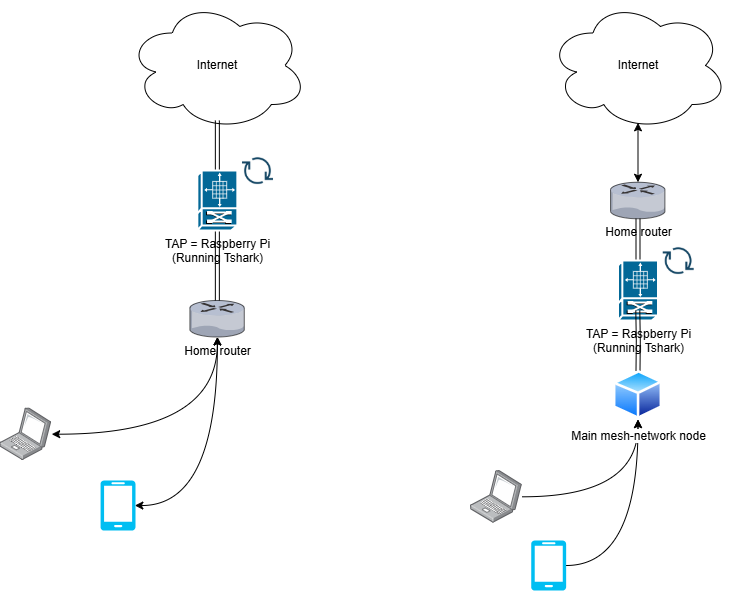

The diagram above was exported from draw.io. Its source (the exported page's mxGraphModel, read from the mxfile embedded in the PNG):
<mxGraphModel dx="872" dy="1638" grid="1" gridSize="10" guides="1" tooltips="1" connect="1" arrows="1" fold="1" page="1" pageScale="1" pageWidth="827" pageHeight="1169" background="#ffffff" math="0" shadow="0">
  <root>
    <mxCell id="0" />
    <mxCell id="1" parent="0" />
    <mxCell id="K6Pyr4SFYFlHtut3ddDA-1" value="Home router" style="verticalLabelPosition=bottom;sketch=0;aspect=fixed;html=1;verticalAlign=top;strokeColor=none;align=center;outlineConnect=0;shape=mxgraph.citrix.router;" parent="1" vertex="1">
      <mxGeometry x="379.35" y="120" width="55" height="36.5" as="geometry" />
    </mxCell>
    <mxCell id="K6Pyr4SFYFlHtut3ddDA-3" value="" style="verticalLabelPosition=bottom;html=1;verticalAlign=top;align=center;strokeColor=none;fillColor=#00BEF2;shape=mxgraph.azure.mobile;pointerEvents=1;" parent="1" vertex="1">
      <mxGeometry x="290" y="300" width="35" height="50" as="geometry" />
    </mxCell>
    <mxCell id="K6Pyr4SFYFlHtut3ddDA-7" style="edgeStyle=orthogonalEdgeStyle;rounded=0;orthogonalLoop=1;jettySize=auto;html=1;endArrow=classic;endFill=1;curved=1;startArrow=classic;startFill=1;" parent="1" source="K6Pyr4SFYFlHtut3ddDA-4" target="K6Pyr4SFYFlHtut3ddDA-1" edge="1">
      <mxGeometry relative="1" as="geometry" />
    </mxCell>
    <mxCell id="K6Pyr4SFYFlHtut3ddDA-4" value="" style="image;points=[];aspect=fixed;html=1;align=center;shadow=0;dashed=0;image=img/lib/allied_telesis/computer_and_terminals/Laptop.svg;" parent="1" vertex="1">
      <mxGeometry x="189.35" y="227.4" width="51.86" height="52.6" as="geometry" />
    </mxCell>
    <mxCell id="K6Pyr4SFYFlHtut3ddDA-9" style="edgeStyle=orthogonalEdgeStyle;rounded=0;orthogonalLoop=1;jettySize=auto;html=1;endArrow=classic;endFill=1;curved=1;startArrow=classic;startFill=1;exitX=1;exitY=0.5;exitDx=0;exitDy=0;exitPerimeter=0;" parent="1" target="K6Pyr4SFYFlHtut3ddDA-1" edge="1">
      <mxGeometry relative="1" as="geometry">
        <mxPoint x="324.35" y="325" as="sourcePoint" />
        <mxPoint x="520.35" y="204.95" as="targetPoint" />
      </mxGeometry>
    </mxCell>
    <mxCell id="WwsZdTVqHZh9wnNg2Ymx-12" value="Internet" style="ellipse;shape=cloud;whiteSpace=wrap;html=1;" parent="1" vertex="1">
      <mxGeometry x="316.85" y="-180" width="180" height="130" as="geometry" />
    </mxCell>
    <mxCell id="WwsZdTVqHZh9wnNg2Ymx-14" value="" style="shape=image;html=1;verticalAlign=top;verticalLabelPosition=bottom;labelBackgroundColor=#ffffff;imageAspect=0;aspect=fixed;image=https://cdn4.iconfinder.com/data/icons/evil-icons-user-interface/64/download-128.png;align=center;" parent="1" vertex="1">
      <mxGeometry x="426.85" y="-30.000000000000014" width="41.3" height="41.3" as="geometry" />
    </mxCell>
    <mxCell id="WwsZdTVqHZh9wnNg2Ymx-15" style="edgeStyle=orthogonalEdgeStyle;rounded=0;orthogonalLoop=1;jettySize=auto;html=1;entryX=0.5;entryY=0.923;entryDx=0;entryDy=0;entryPerimeter=0;shape=link;" parent="1" source="K6Pyr4SFYFlHtut3ddDA-2" target="WwsZdTVqHZh9wnNg2Ymx-12" edge="1">
      <mxGeometry relative="1" as="geometry" />
    </mxCell>
    <mxCell id="WwsZdTVqHZh9wnNg2Ymx-16" value="" style="edgeStyle=orthogonalEdgeStyle;rounded=0;orthogonalLoop=1;jettySize=auto;html=1;entryX=0.5;entryY=0.923;entryDx=0;entryDy=0;entryPerimeter=0;shape=link;" parent="1" source="K6Pyr4SFYFlHtut3ddDA-1" target="K6Pyr4SFYFlHtut3ddDA-2" edge="1">
      <mxGeometry relative="1" as="geometry">
        <mxPoint x="407" y="120" as="sourcePoint" />
        <mxPoint x="407" y="20" as="targetPoint" />
      </mxGeometry>
    </mxCell>
    <mxCell id="K6Pyr4SFYFlHtut3ddDA-2" value="TAP = Raspberry Pi&lt;div&gt;(Running Tshark&lt;span style=&quot;background-color: transparent; color: light-dark(rgb(0, 0, 0), rgb(255, 255, 255));&quot;&gt;)&lt;/span&gt;&lt;/div&gt;" style="shape=mxgraph.cisco.misc.pxf;html=1;pointerEvents=1;dashed=0;fillColor=#036897;strokeColor=#ffffff;strokeWidth=2;verticalLabelPosition=bottom;verticalAlign=top;align=center;outlineConnect=0;direction=west;" parent="1" vertex="1">
      <mxGeometry x="386.85" y="-10" width="40" height="60" as="geometry" />
    </mxCell>
    <mxCell id="WwsZdTVqHZh9wnNg2Ymx-17" value="Home router" style="verticalLabelPosition=bottom;sketch=0;aspect=fixed;html=1;verticalAlign=top;strokeColor=none;align=center;outlineConnect=0;shape=mxgraph.citrix.router;" parent="1" vertex="1">
      <mxGeometry x="800" y="1.75" width="55" height="36.5" as="geometry" />
    </mxCell>
    <mxCell id="WwsZdTVqHZh9wnNg2Ymx-32" style="edgeStyle=orthogonalEdgeStyle;rounded=0;orthogonalLoop=1;jettySize=auto;html=1;entryX=0.5;entryY=1;entryDx=0;entryDy=0;curved=1;" parent="1" source="WwsZdTVqHZh9wnNg2Ymx-18" target="WwsZdTVqHZh9wnNg2Ymx-28" edge="1">
      <mxGeometry relative="1" as="geometry" />
    </mxCell>
    <mxCell id="WwsZdTVqHZh9wnNg2Ymx-18" value="" style="verticalLabelPosition=bottom;html=1;verticalAlign=top;align=center;strokeColor=none;fillColor=#00BEF2;shape=mxgraph.azure.mobile;pointerEvents=1;" parent="1" vertex="1">
      <mxGeometry x="720.65" y="360" width="35" height="50" as="geometry" />
    </mxCell>
    <mxCell id="WwsZdTVqHZh9wnNg2Ymx-31" style="edgeStyle=orthogonalEdgeStyle;rounded=0;orthogonalLoop=1;jettySize=auto;html=1;entryX=0.5;entryY=1;entryDx=0;entryDy=0;curved=1;" parent="1" source="WwsZdTVqHZh9wnNg2Ymx-20" target="WwsZdTVqHZh9wnNg2Ymx-28" edge="1">
      <mxGeometry relative="1" as="geometry" />
    </mxCell>
    <mxCell id="WwsZdTVqHZh9wnNg2Ymx-20" value="" style="image;points=[];aspect=fixed;html=1;align=center;shadow=0;dashed=0;image=img/lib/allied_telesis/computer_and_terminals/Laptop.svg;" parent="1" vertex="1">
      <mxGeometry x="660" y="290" width="51.86" height="52.6" as="geometry" />
    </mxCell>
    <mxCell id="WwsZdTVqHZh9wnNg2Ymx-22" value="Internet" style="ellipse;shape=cloud;whiteSpace=wrap;html=1;" parent="1" vertex="1">
      <mxGeometry x="737.5" y="-180" width="180" height="130" as="geometry" />
    </mxCell>
    <mxCell id="WwsZdTVqHZh9wnNg2Ymx-23" value="" style="shape=image;html=1;verticalAlign=top;verticalLabelPosition=bottom;labelBackgroundColor=#ffffff;imageAspect=0;aspect=fixed;image=https://cdn4.iconfinder.com/data/icons/evil-icons-user-interface/64/download-128.png;align=center;" parent="1" vertex="1">
      <mxGeometry x="847.5" y="59.999999999999986" width="41.3" height="41.3" as="geometry" />
    </mxCell>
    <mxCell id="WwsZdTVqHZh9wnNg2Ymx-25" value="" style="edgeStyle=orthogonalEdgeStyle;rounded=0;orthogonalLoop=1;jettySize=auto;html=1;entryX=0.5;entryY=0.923;entryDx=0;entryDy=0;entryPerimeter=0;shape=link;" parent="1" source="WwsZdTVqHZh9wnNg2Ymx-17" target="WwsZdTVqHZh9wnNg2Ymx-26" edge="1">
      <mxGeometry relative="1" as="geometry">
        <mxPoint x="827.65" y="120" as="sourcePoint" />
        <mxPoint x="827.65" y="20" as="targetPoint" />
      </mxGeometry>
    </mxCell>
    <mxCell id="WwsZdTVqHZh9wnNg2Ymx-26" value="TAP = Raspberry Pi&lt;div&gt;(Running Tshark&lt;span style=&quot;background-color: transparent; color: light-dark(rgb(0, 0, 0), rgb(255, 255, 255));&quot;&gt;)&lt;/span&gt;&lt;/div&gt;" style="shape=mxgraph.cisco.misc.pxf;html=1;pointerEvents=1;dashed=0;fillColor=#036897;strokeColor=#ffffff;strokeWidth=2;verticalLabelPosition=bottom;verticalAlign=top;align=center;outlineConnect=0;direction=west;" parent="1" vertex="1">
      <mxGeometry x="807.5" y="80" width="40" height="60" as="geometry" />
    </mxCell>
    <mxCell id="WwsZdTVqHZh9wnNg2Ymx-27" value="" style="edgeStyle=orthogonalEdgeStyle;rounded=0;orthogonalLoop=1;jettySize=auto;html=1;shape=link;" parent="1" target="WwsZdTVqHZh9wnNg2Ymx-28" edge="1">
      <mxGeometry relative="1" as="geometry">
        <mxPoint x="827.3" y="130" as="sourcePoint" />
        <mxPoint x="827.3" y="167" as="targetPoint" />
      </mxGeometry>
    </mxCell>
    <mxCell id="WwsZdTVqHZh9wnNg2Ymx-28" value="&lt;span&gt;Main mesh-network node&lt;/span&gt;" style="image;aspect=fixed;perimeter=ellipsePerimeter;html=1;align=center;shadow=0;dashed=0;spacingTop=3;image=img/lib/active_directory/generic_node.svg;" parent="1" vertex="1">
      <mxGeometry x="802.5" y="190" width="50" height="49" as="geometry" />
    </mxCell>
    <mxCell id="WwsZdTVqHZh9wnNg2Ymx-30" style="edgeStyle=orthogonalEdgeStyle;rounded=0;orthogonalLoop=1;jettySize=auto;html=1;entryX=0.5;entryY=0.941;entryDx=0;entryDy=0;entryPerimeter=0;startArrow=classic;startFill=1;" parent="1" source="WwsZdTVqHZh9wnNg2Ymx-17" target="WwsZdTVqHZh9wnNg2Ymx-22" edge="1">
      <mxGeometry relative="1" as="geometry" />
    </mxCell>
  </root>
</mxGraphModel>